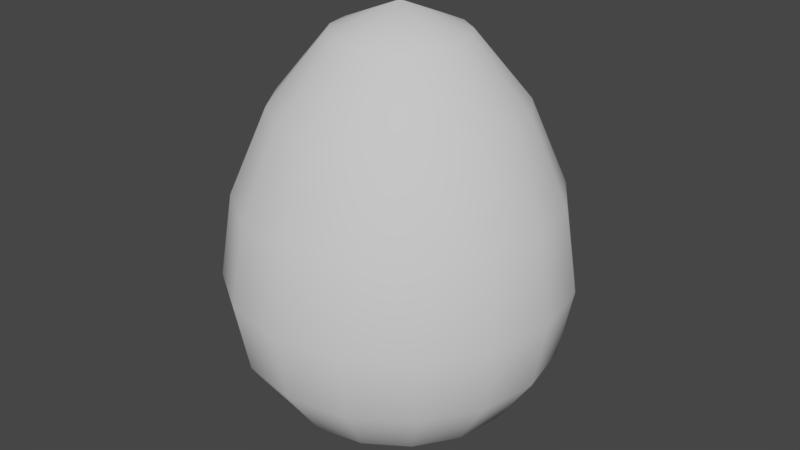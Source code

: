# Source: misc_oeuf.blend  (saved by Blender 2.79.0; exported with 4.5.12 LTS)
import bpy
from mathutils import Matrix  # noqa: F401  (used for matrix-valued properties, if any)

bpy.ops.wm.read_factory_settings(use_empty=True)
scene = bpy.context.scene
scene.name = 'Scene'

# ---- collections
col_collection_1 = bpy.data.collections.new('Collection 1'); scene.collection.children.link(col_collection_1)

# ---- world
world_world = bpy.data.worlds.new('World'); scene.world = world_world
world_world.color = (0.05088, 0.05088, 0.05088)
world_world.use_sun_shadow = False
world_world.sun_shadow_jitter_overblur = 0.0
world_world.cycles.sampling_method = 'MANUAL'

# ---- meshes
me_sphere = bpy.data.meshes.new('Sphere')
me_sphere.from_pydata([(0.0, 0.08572, 0.3149), (0.0, 0.1584, 0.2264), (0.0, 0.2069, 0.1147), (0.0, 0.224, 0.005184), (0.0, 0.2069, -0.08572), (0.0, 0.1584, -0.1584), (0.0, 0.08572, -0.2069), (0.0, 3.382e-08, -0.224), (-1.294e-08, 2.575e-09, 0.3506), (0.0328, 0.0792, 0.3149), (0.06061, 0.1463, 0.2264), (0.0792, 0.1912, 0.1147), (0.08572, 0.2069, 0.005184), (0.0792, 0.1912, -0.08572), (0.06061, 0.1463, -0.1584), (0.0328, 0.0792, -0.2069), (0.06061, 0.06061, 0.3149), (0.112, 0.112, 0.2264), (0.1463, 0.1463, 0.1147), (0.1584, 0.1584, 0.005184), (0.1463, 0.1463, -0.08572), (0.112, 0.112, -0.1584), (0.06061, 0.06061, -0.2069), (0.0792, 0.0328, 0.3149), (0.1463, 0.06061, 0.2264), (0.1912, 0.0792, 0.1147), (0.2069, 0.08572, 0.005184), (0.1912, 0.0792, -0.08572), (0.1463, 0.06061, -0.1584), (0.0792, 0.0328, -0.2069), (0.08572, 2.928e-08, 0.3149), (0.1584, 1.593e-08, 0.2264), (0.2069, 2.575e-09, 0.1147), (0.224, 2.575e-09, 0.005184), (0.2069, 2.575e-09, -0.08572), (0.1584, 1.593e-08, -0.1584), (0.08572, 1.259e-08, -0.2069), (0.0792, -0.0328, 0.3149), (0.1463, -0.06061, 0.2264), (0.1912, -0.0792, 0.1147), (0.2069, -0.08572, 0.005184), (0.1912, -0.0792, -0.08572), (0.1463, -0.06061, -0.1584), (0.0792, -0.0328, -0.2069), (0.06061, -0.06061, 0.3149), (0.112, -0.112, 0.2264), (0.1463, -0.1463, 0.1147), (0.1584, -0.1584, 0.005184), (0.1463, -0.1463, -0.08572), (0.112, -0.112, -0.1584), (0.06061, -0.06061, -0.2069), (0.0328, -0.0792, 0.3149), (0.06061, -0.1463, 0.2264), (0.0792, -0.1912, 0.1147), (0.08572, -0.2069, 0.005184), (0.0792, -0.1912, -0.08572), (0.06061, -0.1463, -0.1584), (0.0328, -0.0792, -0.2069), (-1.628e-08, -0.08572, 0.3149), (-5.967e-08, -0.1584, 0.2264), (-6.635e-08, -0.2069, 0.1147), (-7.303e-08, -0.224, 0.005184), (-6.635e-08, -0.2069, -0.08572), (-5.967e-08, -0.1584, -0.1584), (-3.631e-08, -0.08572, -0.2069), (-0.0328, -0.0792, 0.3149), (-0.06061, -0.1463, 0.2264), (-0.0792, -0.1912, 0.1147), (-0.08572, -0.2069, 0.005184), (-0.0792, -0.1912, -0.08572), (-0.06061, -0.1463, -0.1584), (-0.0328, -0.0792, -0.2069), (-0.06061, -0.06061, 0.3149), (-0.112, -0.112, 0.2264), (-0.1463, -0.1463, 0.1147), (-0.1584, -0.1584, 0.005184), (-0.1463, -0.1463, -0.08572), (-0.112, -0.112, -0.1584), (-0.06061, -0.06061, -0.2069), (-0.0792, -0.0328, 0.3149), (-0.1463, -0.06061, 0.2264), (-0.1912, -0.0792, 0.1147), (-0.2069, -0.08572, 0.005184), (-0.1912, -0.0792, -0.08572), (-0.1463, -0.06061, -0.1584), (-0.0792, -0.0328, -0.2069), (-0.08572, 5.598e-08, 0.3149), (-0.1584, 1.094e-07, 0.2264), (-0.2069, 1.161e-07, 0.1147), (-0.224, 1.361e-07, 0.005184), (-0.2069, 1.161e-07, -0.08572), (-0.1584, 1.094e-07, -0.1584), (-0.08572, 7.601e-08, -0.2069), (-0.0792, 0.0328, 0.3149), (-0.1463, 0.06061, 0.2264), (-0.1912, 0.0792, 0.1147), (-0.2069, 0.08572, 0.005184), (-0.1912, 0.0792, -0.08572), (-0.1463, 0.06061, -0.1584), (-0.0792, 0.0328, -0.2069), (-0.06061, 0.06061, 0.3149), (-0.112, 0.112, 0.2264), (-0.1463, 0.1463, 0.1147), (-0.1584, 0.1584, 0.005184), (-0.1463, 0.1463, -0.08572), (-0.112, 0.112, -0.1584), (-0.06061, 0.06061, -0.2069), (-0.0328, 0.0792, 0.3149), (-0.06061, 0.1463, 0.2264), (-0.0792, 0.1912, 0.1147), (-0.08572, 0.2069, 0.005184), (-0.0792, 0.1912, -0.08572), (-0.06061, 0.1463, -0.1584), (-0.0328, 0.0792, -0.2069)], [], [(0, 8, 9), (7, 6, 15), (5, 4, 13, 14), (3, 2, 11, 12), (1, 0, 9, 10), (6, 5, 14, 15), (4, 3, 12, 13), (2, 1, 10, 11), (12, 11, 18, 19), (10, 9, 16, 17), (15, 14, 21, 22), (13, 12, 19, 20), (11, 10, 17, 18), (9, 8, 16), (7, 15, 22), (14, 13, 20, 21), (22, 21, 28, 29), (20, 19, 26, 27), (18, 17, 24, 25), (16, 8, 23), (7, 22, 29), (21, 20, 27, 28), (19, 18, 25, 26), (17, 16, 23, 24), (25, 24, 31, 32), (23, 8, 30), (7, 29, 36), (28, 27, 34, 35), (26, 25, 32, 33), (24, 23, 30, 31), (29, 28, 35, 36), (27, 26, 33, 34), (7, 36, 43), (35, 34, 41, 42), (33, 32, 39, 40), (31, 30, 37, 38), (36, 35, 42, 43), (34, 33, 40, 41), (32, 31, 38, 39), (30, 8, 37), (38, 37, 44, 45), (43, 42, 49, 50), (41, 40, 47, 48), (39, 38, 45, 46), (37, 8, 44), (7, 43, 50), (42, 41, 48, 49), (40, 39, 46, 47), (50, 49, 56, 57), (48, 47, 54, 55), (46, 45, 52, 53), (44, 8, 51), (7, 50, 57), (49, 48, 55, 56), (47, 46, 53, 54), (45, 44, 51, 52), (51, 8, 58), (7, 57, 64), (56, 55, 62, 63), (54, 53, 60, 61), (52, 51, 58, 59), (57, 56, 63, 64), (55, 54, 61, 62), (53, 52, 59, 60), (63, 62, 69, 70), (61, 60, 67, 68), (59, 58, 65, 66), (64, 63, 70, 71), (62, 61, 68, 69), (60, 59, 66, 67), (58, 8, 65), (7, 64, 71), (71, 70, 77, 78), (69, 68, 75, 76), (67, 66, 73, 74), (65, 8, 72), (7, 71, 78), (70, 69, 76, 77), (68, 67, 74, 75), (66, 65, 72, 73), (76, 75, 82, 83), (74, 73, 80, 81), (72, 8, 79), (7, 78, 85), (77, 76, 83, 84), (75, 74, 81, 82), (73, 72, 79, 80), (78, 77, 84, 85), (7, 85, 92), (84, 83, 90, 91), (82, 81, 88, 89), (80, 79, 86, 87), (85, 84, 91, 92), (83, 82, 89, 90), (81, 80, 87, 88), (79, 8, 86), (89, 88, 95, 96), (87, 86, 93, 94), (92, 91, 98, 99), (90, 89, 96, 97), (88, 87, 94, 95), (86, 8, 93), (7, 92, 99), (91, 90, 97, 98), (99, 98, 105, 106), (97, 96, 103, 104), (95, 94, 101, 102), (93, 8, 100), (7, 99, 106), (98, 97, 104, 105), (96, 95, 102, 103), (94, 93, 100, 101), (102, 101, 108, 109), (100, 8, 107), (7, 106, 113), (105, 104, 111, 112), (103, 102, 109, 110), (101, 100, 107, 108), (106, 105, 112, 113), (104, 103, 110, 111), (7, 113, 6), (112, 111, 4, 5), (110, 109, 2, 3), (108, 107, 0, 1), (113, 112, 5, 6), (111, 110, 3, 4), (109, 108, 1, 2), (107, 8, 0)])
me_sphere.polygons.foreach_set('use_smooth', [True] * 128)
me_sphere.use_remesh_preserve_volume = False
me_sphere.use_remesh_preserve_attributes = False
me_sphere.use_mirror_vertex_groups = False
me_sphere.update()

# ---- objects
ob_sphere = bpy.data.objects.new('Sphere', me_sphere)

# ---- transforms, parenting, visibility, modifiers, constraints
ob_sphere.location = (0.0, 0.0, 0.0)
ob_sphere.lineart.crease_threshold = 0.0

# ---- collection membership
col_collection_1.objects.link(ob_sphere)

# ---- scene / render settings (as saved in the file)
scene.frame_start = 1; scene.frame_end = 250; scene.frame_set(1)
scene.render.engine = 'CYCLES'
scene.render.image_settings.compression = 100
scene.render.dither_intensity = 0.0
scene.cycles.use_denoising = False
scene.cycles.samples = 100
scene.cycles.sampling_pattern = 'TABULATED_SOBOL'
scene.cycles.use_adaptive_sampling = False
scene.cycles.use_light_tree = False
scene.cycles.blur_glossy = 0.0
scene.cycles.sample_clamp_indirect = 0.0
scene.view_settings.view_transform = 'Filmic'
bpy.context.view_layer.update()

# ---- added for rendering (the .blend has no active camera and no usable light): camera, sun
cam_auto = bpy.data.cameras.new('AutoCamera')
cam_auto.lens = 50.0
cam_auto.sensor_width = 36.0
cam_auto.clip_end = 1000.0
ob_auto_camera = bpy.data.objects.new('AutoCamera', cam_auto)
scene.collection.objects.link(ob_auto_camera)
ob_auto_camera.location = (0.791367, -0.94964, 0.696396)
ob_auto_camera.rotation_euler = (1.09748, -7.21219e-08, 0.694738)
scene.camera = ob_auto_camera
light_auto_sun = bpy.data.lights.new('AutoSun', 'SUN')
light_auto_sun.energy = 3.0
light_auto_sun.angle = 0.0523599
ob_auto_sun = bpy.data.objects.new('AutoSun', light_auto_sun)
scene.collection.objects.link(ob_auto_sun)
ob_auto_sun.rotation_euler = (0.872665, 0.174533, 0.523599)
bpy.context.view_layer.update()
